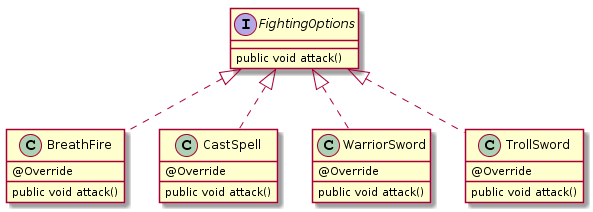

The diagram above was rendered by PlantUML. Its source (embedded in the PNG):
@startuml
interface FightingOptions {

      public void attack()

}

class BreathFire implements FightingOptions {


    @Override
    public void attack()

}

class CastSpell implements FightingOptions {


    @Override
    public void attack() 
}

class WarriorSword implements FightingOptions {
    @Override
    public void attack() 
}

class TrollSword implements FightingOptions {
    @Override
    public void attack()
}
@enduml